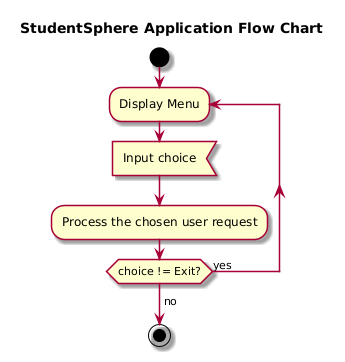

The diagram above was rendered by PlantUML. Its source (embedded in the PNG):
@startuml
skin rose

title StudentSphere Application Flow Chart

start

repeat :Display Menu;
:Input choice; <<input>>
:Process the chosen user request; <<process>>

repeat while (choice != Exit?) is (yes)
->no;
stop
@enduml